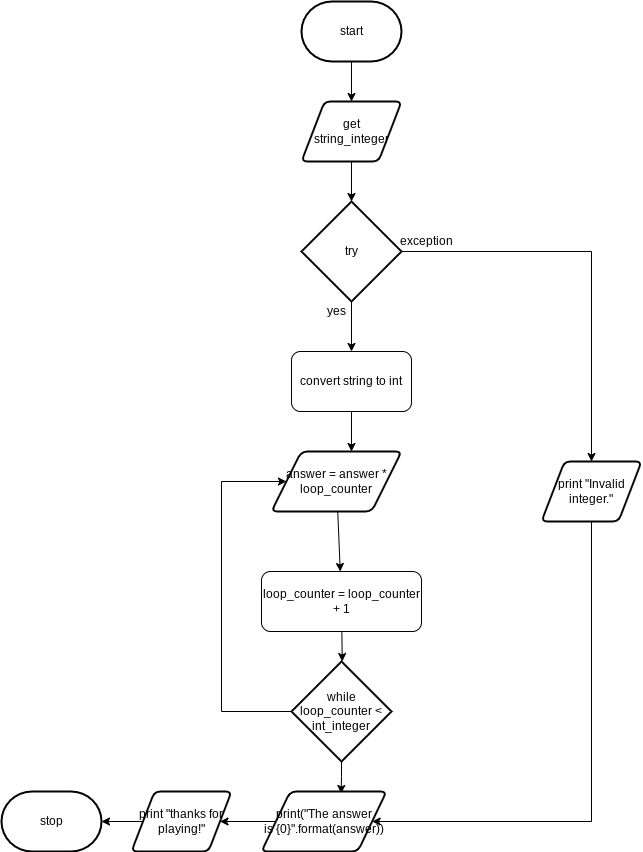

The diagram above was exported from draw.io. Its source (the exported page's mxGraphModel, read from the mxfile embedded in the PNG):
<mxGraphModel dx="803" dy="613" grid="1" gridSize="10" guides="1" tooltips="1" connect="1" arrows="1" fold="1" page="1" pageScale="1" pageWidth="827" pageHeight="1169" math="0" shadow="0">
  <root>
    <mxCell id="0" />
    <mxCell id="1" parent="0" />
    <mxCell id="9" style="edgeStyle=none;html=1;entryX=0.5;entryY=0;entryDx=0;entryDy=0;" parent="1" source="2" edge="1">
      <mxGeometry relative="1" as="geometry">
        <mxPoint x="390" y="140" as="targetPoint" />
      </mxGeometry>
    </mxCell>
    <mxCell id="2" value="start" style="strokeWidth=2;html=1;shape=mxgraph.flowchart.terminator;whiteSpace=wrap;" parent="1" vertex="1">
      <mxGeometry x="340" y="40" width="100" height="60" as="geometry" />
    </mxCell>
    <mxCell id="32" style="edgeStyle=orthogonalEdgeStyle;html=1;entryX=0;entryY=0.5;entryDx=0;entryDy=0;entryPerimeter=0;strokeColor=none;rounded=0;" parent="1" edge="1">
      <mxGeometry relative="1" as="geometry">
        <mxPoint x="515" y="480" as="targetPoint" />
        <mxPoint x="443.9000000000001" y="535" as="sourcePoint" />
      </mxGeometry>
    </mxCell>
    <mxCell id="115" style="edgeStyle=none;html=1;entryX=0.5;entryY=0;entryDx=0;entryDy=0;entryPerimeter=0;" parent="1" source="113" target="114" edge="1">
      <mxGeometry relative="1" as="geometry" />
    </mxCell>
    <mxCell id="113" value="get &lt;br&gt;string_integer" style="shape=parallelogram;html=1;strokeWidth=2;perimeter=parallelogramPerimeter;whiteSpace=wrap;rounded=1;arcSize=12;size=0.23;" parent="1" vertex="1">
      <mxGeometry x="340" y="140" width="100" height="60" as="geometry" />
    </mxCell>
    <mxCell id="118" style="edgeStyle=none;html=1;entryX=0.5;entryY=0;entryDx=0;entryDy=0;" parent="1" source="114" target="117" edge="1">
      <mxGeometry relative="1" as="geometry" />
    </mxCell>
    <mxCell id="132" style="edgeStyle=orthogonalEdgeStyle;rounded=0;html=1;" parent="1" source="114" target="131" edge="1">
      <mxGeometry relative="1" as="geometry" />
    </mxCell>
    <mxCell id="114" value="try" style="strokeWidth=2;html=1;shape=mxgraph.flowchart.decision;whiteSpace=wrap;" parent="1" vertex="1">
      <mxGeometry x="340" y="240" width="100" height="100" as="geometry" />
    </mxCell>
    <mxCell id="120" style="edgeStyle=none;html=1;" parent="1" source="117" edge="1">
      <mxGeometry relative="1" as="geometry">
        <mxPoint x="390" y="490" as="targetPoint" />
      </mxGeometry>
    </mxCell>
    <mxCell id="117" value="convert string to int" style="rounded=1;whiteSpace=wrap;html=1;" parent="1" vertex="1">
      <mxGeometry x="330" y="390" width="120" height="60" as="geometry" />
    </mxCell>
    <mxCell id="127" style="edgeStyle=orthogonalEdgeStyle;rounded=0;html=1;exitX=0.5;exitY=1;exitDx=0;exitDy=0;entryX=1;entryY=0.5;entryDx=0;entryDy=0;" parent="1" source="131" edge="1" target="156">
      <mxGeometry relative="1" as="geometry">
        <mxPoint x="420" y="830" as="targetPoint" />
        <Array as="points">
          <mxPoint x="630" y="860" />
        </Array>
        <mxPoint x="540" y="700" as="sourcePoint" />
      </mxGeometry>
    </mxCell>
    <mxCell id="130" value="yes" style="text;html=1;align=center;verticalAlign=middle;resizable=0;points=[];autosize=1;strokeColor=none;fillColor=none;" parent="1" vertex="1">
      <mxGeometry x="360" y="340" width="30" height="20" as="geometry" />
    </mxCell>
    <mxCell id="131" value="print &quot;Invalid integer.&quot;" style="shape=parallelogram;html=1;strokeWidth=2;perimeter=parallelogramPerimeter;whiteSpace=wrap;rounded=1;arcSize=12;size=0.23;" parent="1" vertex="1">
      <mxGeometry x="580" y="500" width="100" height="60" as="geometry" />
    </mxCell>
    <mxCell id="133" value="exception" style="text;html=1;align=center;verticalAlign=middle;resizable=0;points=[];autosize=1;strokeColor=none;fillColor=none;" parent="1" vertex="1">
      <mxGeometry x="430" y="270" width="70" height="20" as="geometry" />
    </mxCell>
    <mxCell id="135" value="stop" style="strokeWidth=2;html=1;shape=mxgraph.flowchart.terminator;whiteSpace=wrap;" parent="1" vertex="1">
      <mxGeometry x="40" y="830" width="100" height="60" as="geometry" />
    </mxCell>
    <mxCell id="150" style="edgeStyle=none;html=1;entryX=0.432;entryY=0;entryDx=0;entryDy=0;entryPerimeter=0;" parent="1" source="143" edge="1">
      <mxGeometry relative="1" as="geometry">
        <mxPoint x="380.72" y="700" as="targetPoint" />
      </mxGeometry>
    </mxCell>
    <mxCell id="143" value="loop_counter = loop_counter + 1" style="rounded=1;whiteSpace=wrap;html=1;" parent="1" vertex="1">
      <mxGeometry x="300" y="610" width="160" height="60" as="geometry" />
    </mxCell>
    <mxCell id="152" style="edgeStyle=none;html=1;" edge="1" parent="1" source="151" target="143">
      <mxGeometry relative="1" as="geometry" />
    </mxCell>
    <mxCell id="151" value="answer = answer * loop_counter" style="shape=parallelogram;html=1;strokeWidth=2;perimeter=parallelogramPerimeter;whiteSpace=wrap;rounded=1;arcSize=12;size=0.23;" vertex="1" parent="1">
      <mxGeometry x="310" y="490" width="130" height="60" as="geometry" />
    </mxCell>
    <mxCell id="155" style="edgeStyle=orthogonalEdgeStyle;html=1;entryX=0;entryY=0.5;entryDx=0;entryDy=0;exitX=0;exitY=0.5;exitDx=0;exitDy=0;exitPerimeter=0;rounded=0;" edge="1" parent="1" source="153" target="151">
      <mxGeometry relative="1" as="geometry">
        <Array as="points">
          <mxPoint x="260" y="750" />
          <mxPoint x="260" y="520" />
        </Array>
      </mxGeometry>
    </mxCell>
    <mxCell id="160" style="edgeStyle=orthogonalEdgeStyle;rounded=0;html=1;entryX=0.637;entryY=0.033;entryDx=0;entryDy=0;entryPerimeter=0;" edge="1" parent="1" source="153" target="156">
      <mxGeometry relative="1" as="geometry" />
    </mxCell>
    <mxCell id="153" value="while loop_counter &amp;lt; int_integer" style="strokeWidth=2;html=1;shape=mxgraph.flowchart.decision;whiteSpace=wrap;" vertex="1" parent="1">
      <mxGeometry x="330" y="700" width="100" height="100" as="geometry" />
    </mxCell>
    <mxCell id="158" style="edgeStyle=orthogonalEdgeStyle;rounded=0;html=1;entryX=1;entryY=0.5;entryDx=0;entryDy=0;" edge="1" parent="1" source="156" target="157">
      <mxGeometry relative="1" as="geometry" />
    </mxCell>
    <mxCell id="156" value="print(&quot;The answer &lt;br&gt;is {0}&quot;.format(answer))" style="shape=parallelogram;html=1;strokeWidth=2;perimeter=parallelogramPerimeter;whiteSpace=wrap;rounded=1;arcSize=12;size=0.23;" vertex="1" parent="1">
      <mxGeometry x="300" y="830" width="125" height="60" as="geometry" />
    </mxCell>
    <mxCell id="159" style="edgeStyle=orthogonalEdgeStyle;rounded=0;html=1;entryX=1;entryY=0.5;entryDx=0;entryDy=0;entryPerimeter=0;" edge="1" parent="1" source="157" target="135">
      <mxGeometry relative="1" as="geometry" />
    </mxCell>
    <mxCell id="157" value="print &quot;thanks for playing!&quot;" style="shape=parallelogram;html=1;strokeWidth=2;perimeter=parallelogramPerimeter;whiteSpace=wrap;rounded=1;arcSize=12;size=0.23;" vertex="1" parent="1">
      <mxGeometry x="170" y="830" width="100" height="60" as="geometry" />
    </mxCell>
  </root>
</mxGraphModel>